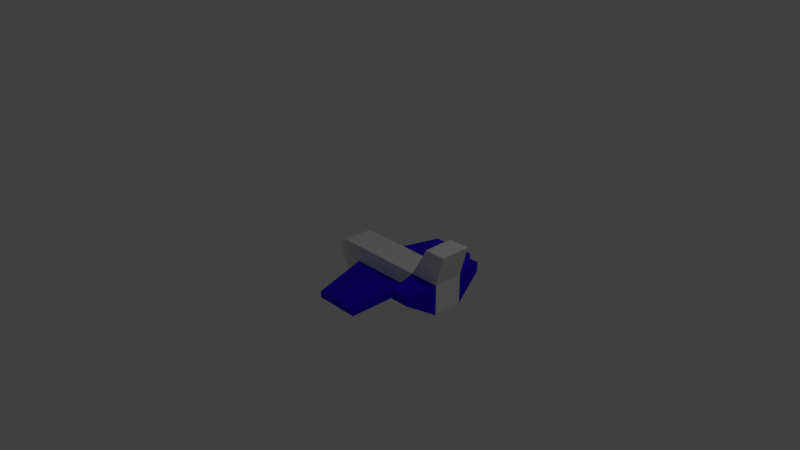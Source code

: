 # Source: Airplane.blend  (saved by Blender 2.79.0; exported with 4.5.12 LTS)
import bpy
from mathutils import Matrix  # noqa: F401  (used for matrix-valued properties, if any)

bpy.ops.wm.read_factory_settings(use_empty=True)
scene = bpy.context.scene
scene.name = 'Scene'

# ---- collections
col_collection_1 = bpy.data.collections.new('Collection 1'); scene.collection.children.link(col_collection_1)

# ---- materials (node trees are filled in below, after node groups)
mat_white = bpy.data.materials.new('white')
mat_white.alpha_threshold = 0.0
mat_white.roughness = 0.5
mat_white.line_color = (0.0, 0.0, 0.0, 1.0)
mat_blue = bpy.data.materials.new('blue')
mat_blue.alpha_threshold = 0.0
mat_blue.roughness = 0.5

# ---- material node trees
mat_white.use_nodes = True; mat_white.node_tree.nodes.clear()
_N = mat_white.node_tree.nodes; _L = mat_white.node_tree.links
n0 = _N.new('ShaderNodeOutputMaterial'); n0.name = 'Material Output'; n0.location = (300, 300)
n1 = _N.new('ShaderNodeBsdfDiffuse'); n1.name = 'Diffuse BSDF'; n1.location = (10, 300)
_L.new(n1.outputs[0], n0.inputs[0])
n0.is_active_output = True
mat_blue.use_nodes = True; mat_blue.node_tree.nodes.clear()
_N = mat_blue.node_tree.nodes; _L = mat_blue.node_tree.links
n0 = _N.new('ShaderNodeOutputMaterial'); n0.name = 'Material Output'; n0.location = (300, 300)
n1 = _N.new('ShaderNodeBsdfDiffuse'); n1.name = 'Diffuse BSDF'; n1.location = (10, 300)
n1.inputs[0].default_value = (0.02576, 0.0, 0.8, 1.0)
_L.new(n1.outputs[0], n0.inputs[0])
n0.is_active_output = True

# ---- world
world_world = bpy.data.worlds.new('World'); scene.world = world_world
world_world.color = (0.05088, 0.05088, 0.05088)
world_world.use_sun_shadow = False
world_world.sun_shadow_jitter_overblur = 0.0
world_world.cycles.sampling_method = 'MANUAL'

# ---- cameras
cam_camera = bpy.data.cameras.new('Camera')
cam_camera.clip_end = 100.0
cam_camera.lens = 35.0
cam_camera.sensor_width = 32.0
cam_camera.sensor_height = 18.0
cam_camera.ortho_scale = 7.314
cam_camera.dof.focus_distance = 0.0

# ---- lights
light_lamp = bpy.data.lights.new('Lamp', 'POINT')
light_lamp.transmission_factor = 0.0
light_lamp.cutoff_distance = 30.0
light_lamp.energy = 100.0
light_lamp.shadow_buffer_clip_start = 1.001
light_lamp.shadow_soft_size = 0.1
light_lamp.shadow_maximum_resolution = 0.006
light_lamp.use_absolute_resolution = True

# ---- meshes
me_cube = bpy.data.meshes.new('Cube')
me_cube.from_pydata([(1.0, 0.2, -0.2), (1.0, -0.2, -0.2), (-0.2, -0.2, -0.2), (-0.2, 0.2, -0.2), (1.0, 0.2, 0.2), (1.0, -0.2, 0.2), (-0.2, -0.2, 0.2), (-0.2, 0.2, 0.2), (1.4, 0.2, -0.2), (1.4, -0.2, -0.2), (1.4, 0.2, 0.2), (1.4, -0.2, 0.2), (1.08, 0.6, 0.05385), (1.08, 0.6, 0.1804), (1.32, 0.6, 0.05385), (1.32, 0.6, 0.1804), (1.08, -0.6, 0.05385), (1.08, -0.6, 0.1804), (1.32, -0.6, 0.05385), (1.32, -0.6, 0.1804), (1.228, 0.2, 0.6), (1.228, -0.2, 0.6), (1.508, 0.2, 0.6), (1.508, -0.2, 0.6), (0.82, -4.47e-08, -0.1543), (-0.02, 0.0, -0.1543), (0.82, -1.192e-07, -0.007633), (-0.02, 4.47e-08, -0.007633), (0.8409, 1.0, -0.124), (0.2529, 1.0, -0.124), (0.8409, 1.0, -0.03794), (0.2529, 1.0, -0.03794), (0.8409, -1.0, -0.124), (0.2529, -1.0, -0.124), (0.8409, -1.0, -0.03794), (0.2529, -1.0, -0.03794), (-0.4, -0.1055, -0.1055), (-0.4, 0.1055, -0.1055), (-0.4, -0.1055, 0.1055), (-0.4, 0.1055, 0.1055)], [], [(0, 1, 2, 3), (4, 7, 6, 5), (5, 1, 16, 17), (1, 5, 6, 2), (7, 3, 37, 39), (4, 0, 3, 7), (8, 10, 11, 9), (0, 4, 13, 12), (1, 0, 8, 9), (11, 10, 22, 23), (12, 13, 15, 14), (10, 8, 14, 15), (4, 10, 15, 13), (8, 0, 12, 14), (17, 16, 18, 19), (1, 9, 18, 16), (9, 11, 19, 18), (11, 5, 17, 19), (20, 21, 23, 22), (10, 4, 20, 22), (4, 5, 21, 20), (5, 11, 23, 21), (27, 35, 34, 26), (28, 29, 31, 30), (26, 30, 31, 27), (24, 28, 30, 26), (27, 31, 29, 25), (25, 29, 28, 24), (32, 34, 35, 33), (26, 34, 32, 24), (25, 33, 35, 27), (24, 32, 33, 25), (36, 38, 39, 37), (3, 2, 36, 37), (2, 6, 38, 36), (6, 7, 39, 38)])
me_cube.polygons.foreach_set('material_index', [0, 0, 1, 0, 0, 0, 0, 1, 1, 0, 1, 1, 1, 1, 1, 1, 1, 1, 0, 0, 0, 0, 1, 1, 1, 1, 1, 1, 1, 1, 1, 1, 0, 0, 0, 0])
me_cube.materials.append(mat_white)
me_cube.materials.append(mat_blue)
me_cube.use_remesh_preserve_volume = False
me_cube.use_remesh_preserve_attributes = False
me_cube.use_mirror_vertex_groups = False
me_cube.update()

# ---- objects
ob_cube = bpy.data.objects.new('Cube', me_cube)
ob_lamp = bpy.data.objects.new('Lamp', light_lamp)
ob_camera = bpy.data.objects.new('Camera', cam_camera)

# ---- transforms, parenting, visibility, modifiers, constraints
ob_cube.location = (0.0, 0.0, 0.0)
ob_cube.lock_rotations_4d = False
ob_cube.empty_display_type = 'ARROWS'
ob_cube.lineart.crease_threshold = 0.0
ob_lamp.location = (4.076, 1.005, 5.904)
ob_lamp.rotation_euler = (0.6503, 0.05522, 1.866)
ob_lamp.lock_rotations_4d = False
ob_lamp.empty_display_type = 'ARROWS'
ob_lamp.color = (0.0, 0.0, 0.0, 0.0)
ob_lamp.lineart.crease_threshold = 0.0
ob_camera.location = (7.481, -6.508, 5.344)
ob_camera.rotation_euler = (1.109, 0.0, 0.8149)
ob_camera.lock_rotations_4d = False
ob_camera.empty_display_type = 'ARROWS'
ob_camera.color = (0.0, 0.0, 0.0, 0.0)
ob_camera.display_type = 'WIRE'
ob_camera.lineart.crease_threshold = 0.0

# ---- collection membership
col_collection_1.objects.link(ob_cube)
col_collection_1.objects.link(ob_lamp)
col_collection_1.objects.link(ob_camera)

# ---- scene / render settings (as saved in the file)
scene.camera = ob_camera
scene.frame_start = 1; scene.frame_end = 250; scene.frame_set(1)
scene.render.engine = 'CYCLES'
scene.render.resolution_percentage = 50
scene.render.dither_intensity = 0.0
scene.cycles.use_denoising = False
scene.cycles.samples = 128
scene.cycles.sampling_pattern = 'TABULATED_SOBOL'
scene.cycles.use_adaptive_sampling = False
scene.cycles.use_light_tree = False
scene.cycles.blur_glossy = 0.0
scene.cycles.sample_clamp_indirect = 0.0
scene.view_settings.view_transform = 'Standard'
bpy.context.view_layer.update()
